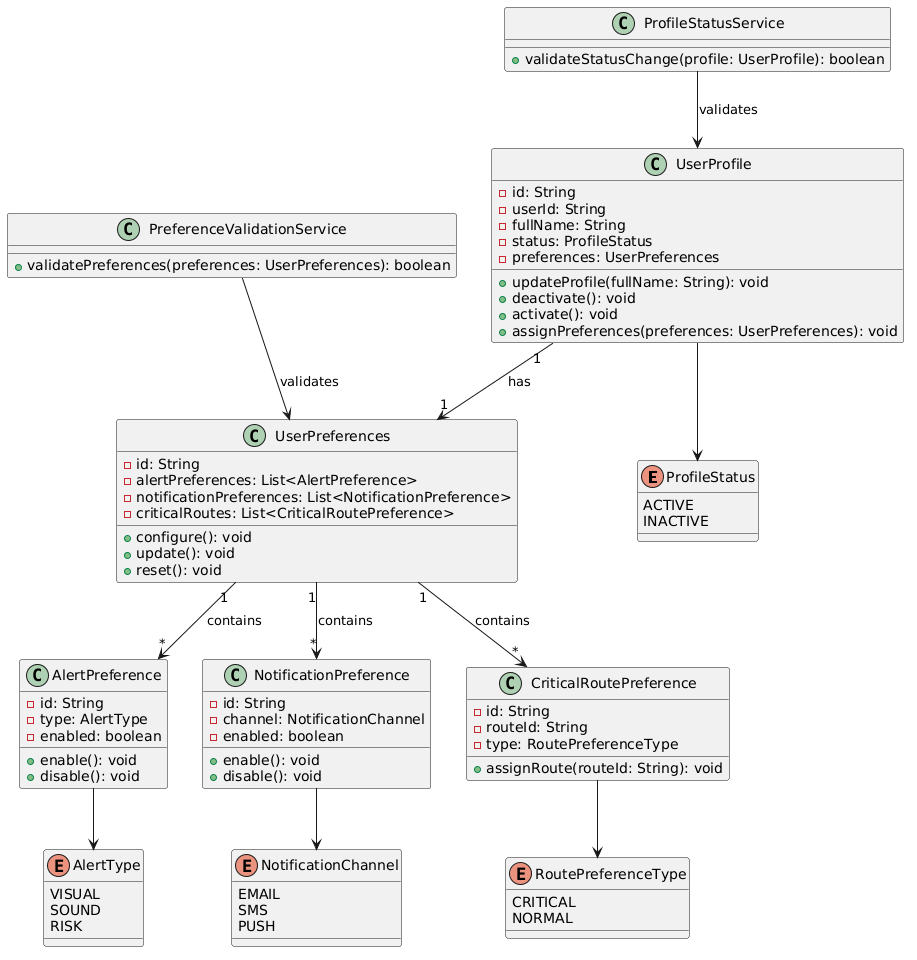

The diagram above was rendered by PlantUML. Its source (embedded in the PNG):
@startuml
' ======================
' ENUMS
' ======================
enum ProfileStatus {
    ACTIVE
    INACTIVE
}

enum AlertType {
    VISUAL
    SOUND
    RISK
}

enum NotificationChannel {
    EMAIL
    SMS
    PUSH
}

enum RoutePreferenceType {
    CRITICAL
    NORMAL
}

' ======================
' CLASSES
' ======================

class UserProfile {
    - id: String
    - userId: String
    - fullName: String
    - status: ProfileStatus
    - preferences: UserPreferences

    + updateProfile(fullName: String): void
    + deactivate(): void
    + activate(): void
    + assignPreferences(preferences: UserPreferences): void
}

class UserPreferences {
    - id: String
    - alertPreferences: List<AlertPreference>
    - notificationPreferences: List<NotificationPreference>
    - criticalRoutes: List<CriticalRoutePreference>

    + configure(): void
    + update(): void
    + reset(): void
}

class AlertPreference {
    - id: String
    - type: AlertType
    - enabled: boolean

    + enable(): void
    + disable(): void
}

class NotificationPreference {
    - id: String
    - channel: NotificationChannel
    - enabled: boolean

    + enable(): void
    + disable(): void
}

class CriticalRoutePreference {
    - id: String
    - routeId: String
    - type: RoutePreferenceType

    + assignRoute(routeId: String): void
}

' ======================
' DOMAIN SERVICES
' ======================

class PreferenceValidationService {
    + validatePreferences(preferences: UserPreferences): boolean
}

class ProfileStatusService {
    + validateStatusChange(profile: UserProfile): boolean
}

' ======================
' RELATIONSHIPS
' ======================

UserProfile "1" --> "1" UserPreferences : has
UserPreferences "1" --> "*" AlertPreference : contains
UserPreferences "1" --> "*" NotificationPreference : contains
UserPreferences "1" --> "*" CriticalRoutePreference : contains

UserProfile --> ProfileStatus
AlertPreference --> AlertType
NotificationPreference --> NotificationChannel
CriticalRoutePreference --> RoutePreferenceType

PreferenceValidationService --> UserPreferences : validates
ProfileStatusService --> UserProfile : validates
@enduml